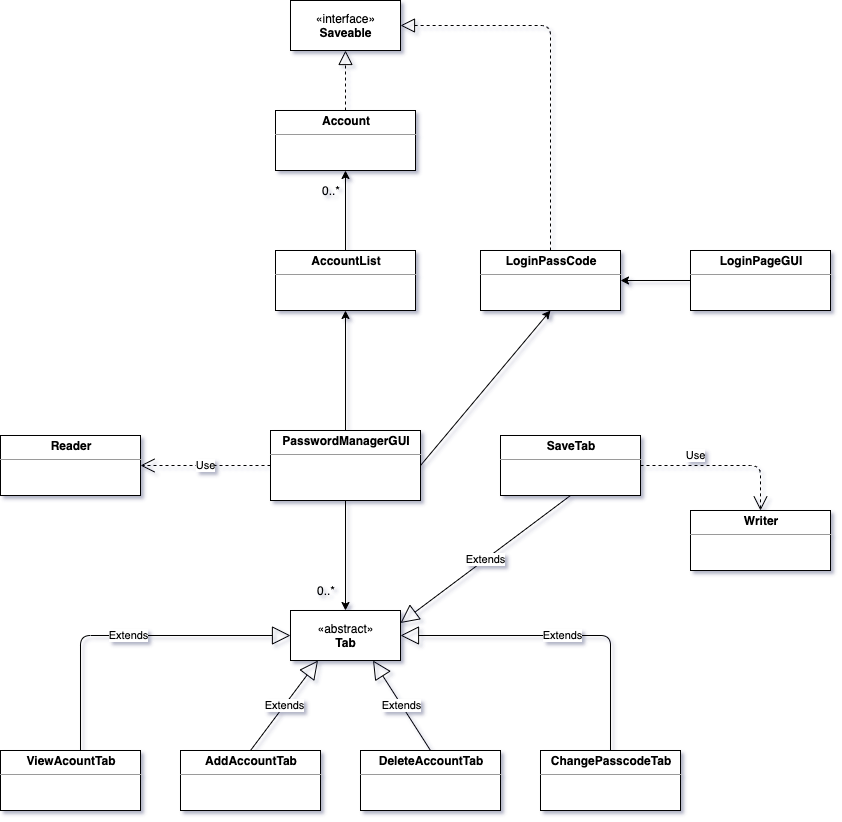

The diagram above was exported from draw.io. Its source (the exported page's mxGraphModel, read from the mxfile embedded in the PNG):
<mxGraphModel dx="946" dy="590" grid="1" gridSize="10" guides="1" tooltips="1" connect="1" arrows="1" fold="1" page="1" pageScale="1" pageWidth="850" pageHeight="1100" background="#FFFFFF" math="0" shadow="1">
  <root>
    <mxCell id="0" />
    <mxCell id="1" parent="0" />
    <mxCell id="bdlIIKIYv-Wf3GqtCA3l-32" value="" style="edgeStyle=orthogonalEdgeStyle;rounded=0;orthogonalLoop=1;jettySize=auto;html=1;" edge="1" parent="1" source="bdlIIKIYv-Wf3GqtCA3l-14" target="bdlIIKIYv-Wf3GqtCA3l-19">
      <mxGeometry relative="1" as="geometry" />
    </mxCell>
    <mxCell id="bdlIIKIYv-Wf3GqtCA3l-79" value="" style="edgeStyle=orthogonalEdgeStyle;rounded=0;orthogonalLoop=1;jettySize=auto;html=1;entryX=0.5;entryY=0;entryDx=0;entryDy=0;" edge="1" parent="1" source="bdlIIKIYv-Wf3GqtCA3l-14" target="bdlIIKIYv-Wf3GqtCA3l-69">
      <mxGeometry relative="1" as="geometry" />
    </mxCell>
    <mxCell id="bdlIIKIYv-Wf3GqtCA3l-14" value="&lt;p style=&quot;margin: 0px ; margin-top: 4px ; text-align: center&quot;&gt;&lt;b&gt;PasswordManagerGUI&lt;/b&gt;&lt;/p&gt;&lt;hr size=&quot;1&quot;&gt;&lt;div style=&quot;height: 2px&quot;&gt;&lt;br&gt;&lt;/div&gt;" style="verticalAlign=top;align=left;overflow=fill;fontSize=12;fontFamily=Helvetica;html=1;" vertex="1" parent="1">
      <mxGeometry x="280" y="480" width="150" height="70" as="geometry" />
    </mxCell>
    <mxCell id="bdlIIKIYv-Wf3GqtCA3l-15" value="«interface»&lt;br&gt;&lt;b&gt;Saveable&lt;/b&gt;" style="html=1;" vertex="1" parent="1">
      <mxGeometry x="300" y="50" width="110" height="50" as="geometry" />
    </mxCell>
    <mxCell id="bdlIIKIYv-Wf3GqtCA3l-16" value="&lt;p style=&quot;margin: 0px ; margin-top: 4px ; text-align: center&quot;&gt;&lt;b&gt;LoginPageGUI&lt;/b&gt;&lt;/p&gt;&lt;hr size=&quot;1&quot;&gt;&lt;div style=&quot;height: 2px&quot;&gt;&lt;br&gt;&lt;/div&gt;" style="verticalAlign=top;align=left;overflow=fill;fontSize=12;fontFamily=Helvetica;html=1;" vertex="1" parent="1">
      <mxGeometry x="700" y="300" width="140" height="60" as="geometry" />
    </mxCell>
    <mxCell id="bdlIIKIYv-Wf3GqtCA3l-18" value="&lt;p style=&quot;margin: 0px ; margin-top: 4px ; text-align: center&quot;&gt;&lt;b&gt;Account&lt;/b&gt;&lt;/p&gt;&lt;hr size=&quot;1&quot;&gt;&lt;div style=&quot;height: 2px&quot;&gt;&lt;br&gt;&lt;/div&gt;" style="verticalAlign=top;align=left;overflow=fill;fontSize=12;fontFamily=Helvetica;html=1;" vertex="1" parent="1">
      <mxGeometry x="285" y="160" width="140" height="60" as="geometry" />
    </mxCell>
    <mxCell id="bdlIIKIYv-Wf3GqtCA3l-78" value="" style="edgeStyle=orthogonalEdgeStyle;rounded=0;orthogonalLoop=1;jettySize=auto;html=1;entryX=0.5;entryY=1;entryDx=0;entryDy=0;" edge="1" parent="1" source="bdlIIKIYv-Wf3GqtCA3l-19" target="bdlIIKIYv-Wf3GqtCA3l-18">
      <mxGeometry relative="1" as="geometry" />
    </mxCell>
    <mxCell id="bdlIIKIYv-Wf3GqtCA3l-19" value="&lt;p style=&quot;margin: 0px ; margin-top: 4px ; text-align: center&quot;&gt;&lt;b&gt;AccountList&lt;/b&gt;&lt;/p&gt;&lt;hr size=&quot;1&quot;&gt;&lt;div style=&quot;height: 2px&quot;&gt;&lt;br&gt;&lt;/div&gt;" style="verticalAlign=top;align=left;overflow=fill;fontSize=12;fontFamily=Helvetica;html=1;" vertex="1" parent="1">
      <mxGeometry x="285" y="300" width="140" height="60" as="geometry" />
    </mxCell>
    <mxCell id="bdlIIKIYv-Wf3GqtCA3l-20" value="&lt;p style=&quot;margin: 0px ; margin-top: 4px ; text-align: center&quot;&gt;&lt;b&gt;LoginPassCode&lt;/b&gt;&lt;/p&gt;&lt;hr size=&quot;1&quot;&gt;&lt;div style=&quot;height: 2px&quot;&gt;&lt;br&gt;&lt;/div&gt;" style="verticalAlign=top;align=left;overflow=fill;fontSize=12;fontFamily=Helvetica;html=1;" vertex="1" parent="1">
      <mxGeometry x="490" y="300" width="140" height="60" as="geometry" />
    </mxCell>
    <mxCell id="bdlIIKIYv-Wf3GqtCA3l-21" value="" style="endArrow=block;dashed=1;endFill=0;endSize=12;html=1;entryX=0.5;entryY=1;entryDx=0;entryDy=0;exitX=0.5;exitY=0;exitDx=0;exitDy=0;" edge="1" parent="1" source="bdlIIKIYv-Wf3GqtCA3l-18" target="bdlIIKIYv-Wf3GqtCA3l-15">
      <mxGeometry width="160" relative="1" as="geometry">
        <mxPoint x="340" y="300" as="sourcePoint" />
        <mxPoint x="500" y="300" as="targetPoint" />
      </mxGeometry>
    </mxCell>
    <mxCell id="bdlIIKIYv-Wf3GqtCA3l-22" value="" style="endArrow=block;dashed=1;endFill=0;endSize=12;html=1;exitX=0.5;exitY=0;exitDx=0;exitDy=0;entryX=1;entryY=0.5;entryDx=0;entryDy=0;" edge="1" parent="1" source="bdlIIKIYv-Wf3GqtCA3l-20" target="bdlIIKIYv-Wf3GqtCA3l-15">
      <mxGeometry width="160" relative="1" as="geometry">
        <mxPoint x="340" y="300" as="sourcePoint" />
        <mxPoint x="440" y="120" as="targetPoint" />
        <Array as="points">
          <mxPoint x="560" y="75" />
        </Array>
      </mxGeometry>
    </mxCell>
    <mxCell id="bdlIIKIYv-Wf3GqtCA3l-27" value="&lt;p style=&quot;margin: 0px ; margin-top: 4px ; text-align: center&quot;&gt;&lt;b&gt;Writer&lt;/b&gt;&lt;/p&gt;&lt;hr size=&quot;1&quot;&gt;&lt;div style=&quot;height: 2px&quot;&gt;&lt;br&gt;&lt;/div&gt;" style="verticalAlign=top;align=left;overflow=fill;fontSize=12;fontFamily=Helvetica;html=1;" vertex="1" parent="1">
      <mxGeometry x="700" y="560" width="140" height="60" as="geometry" />
    </mxCell>
    <mxCell id="bdlIIKIYv-Wf3GqtCA3l-28" value="&lt;p style=&quot;margin: 0px ; margin-top: 4px ; text-align: center&quot;&gt;&lt;b&gt;Reader&lt;/b&gt;&lt;/p&gt;&lt;hr size=&quot;1&quot;&gt;&lt;div style=&quot;height: 2px&quot;&gt;&lt;br&gt;&lt;/div&gt;" style="verticalAlign=top;align=left;overflow=fill;fontSize=12;fontFamily=Helvetica;html=1;" vertex="1" parent="1">
      <mxGeometry x="10" y="485" width="140" height="60" as="geometry" />
    </mxCell>
    <mxCell id="bdlIIKIYv-Wf3GqtCA3l-29" value="0..*" style="text;html=1;strokeColor=none;fillColor=none;align=center;verticalAlign=middle;whiteSpace=wrap;rounded=0;" vertex="1" parent="1">
      <mxGeometry x="321" y="230" width="40" height="20" as="geometry" />
    </mxCell>
    <mxCell id="bdlIIKIYv-Wf3GqtCA3l-33" value="&lt;p style=&quot;margin: 0px ; margin-top: 4px ; text-align: center&quot;&gt;&lt;b&gt;ViewAcountTab&lt;/b&gt;&lt;/p&gt;&lt;hr size=&quot;1&quot;&gt;&lt;div style=&quot;height: 2px&quot;&gt;&lt;br&gt;&lt;/div&gt;" style="verticalAlign=top;align=left;overflow=fill;fontSize=12;fontFamily=Helvetica;html=1;" vertex="1" parent="1">
      <mxGeometry x="10" y="800" width="140" height="60" as="geometry" />
    </mxCell>
    <mxCell id="bdlIIKIYv-Wf3GqtCA3l-35" value="&lt;p style=&quot;margin: 0px ; margin-top: 4px ; text-align: center&quot;&gt;&lt;b&gt;DeleteAccountTab&lt;/b&gt;&lt;/p&gt;&lt;hr size=&quot;1&quot;&gt;&lt;div style=&quot;height: 2px&quot;&gt;&lt;br&gt;&lt;/div&gt;" style="verticalAlign=top;align=left;overflow=fill;fontSize=12;fontFamily=Helvetica;html=1;" vertex="1" parent="1">
      <mxGeometry x="370" y="800" width="140" height="60" as="geometry" />
    </mxCell>
    <mxCell id="bdlIIKIYv-Wf3GqtCA3l-36" value="&lt;p style=&quot;margin: 0px ; margin-top: 4px ; text-align: center&quot;&gt;&lt;b&gt;SaveTab&lt;/b&gt;&lt;/p&gt;&lt;hr size=&quot;1&quot;&gt;&lt;div style=&quot;height: 2px&quot;&gt;&lt;br&gt;&lt;/div&gt;" style="verticalAlign=top;align=left;overflow=fill;fontSize=12;fontFamily=Helvetica;html=1;" vertex="1" parent="1">
      <mxGeometry x="510" y="485" width="140" height="60" as="geometry" />
    </mxCell>
    <mxCell id="bdlIIKIYv-Wf3GqtCA3l-37" value="&lt;p style=&quot;margin: 0px ; margin-top: 4px ; text-align: center&quot;&gt;&lt;b&gt;ChangePasscodeTab&lt;/b&gt;&lt;/p&gt;&lt;hr size=&quot;1&quot;&gt;&lt;div style=&quot;height: 2px&quot;&gt;&lt;br&gt;&lt;/div&gt;" style="verticalAlign=top;align=left;overflow=fill;fontSize=12;fontFamily=Helvetica;html=1;" vertex="1" parent="1">
      <mxGeometry x="550" y="800" width="140" height="60" as="geometry" />
    </mxCell>
    <mxCell id="bdlIIKIYv-Wf3GqtCA3l-48" value="&lt;p style=&quot;margin: 0px ; margin-top: 4px ; text-align: center&quot;&gt;&lt;b&gt;AddAccountTab&lt;/b&gt;&lt;/p&gt;&lt;hr size=&quot;1&quot;&gt;&lt;div style=&quot;height: 2px&quot;&gt;&lt;br&gt;&lt;/div&gt;" style="verticalAlign=top;align=left;overflow=fill;fontSize=12;fontFamily=Helvetica;html=1;" vertex="1" parent="1">
      <mxGeometry x="190" y="800" width="140" height="60" as="geometry" />
    </mxCell>
    <mxCell id="bdlIIKIYv-Wf3GqtCA3l-50" value="" style="endArrow=classic;html=1;exitX=0;exitY=0.5;exitDx=0;exitDy=0;entryX=1;entryY=0.5;entryDx=0;entryDy=0;" edge="1" parent="1" source="bdlIIKIYv-Wf3GqtCA3l-16" target="bdlIIKIYv-Wf3GqtCA3l-20">
      <mxGeometry width="50" height="50" relative="1" as="geometry">
        <mxPoint x="380" y="380" as="sourcePoint" />
        <mxPoint x="730" y="329" as="targetPoint" />
        <Array as="points" />
      </mxGeometry>
    </mxCell>
    <mxCell id="bdlIIKIYv-Wf3GqtCA3l-51" value="" style="endArrow=classic;html=1;entryX=0.5;entryY=1;entryDx=0;entryDy=0;exitX=1;exitY=0.5;exitDx=0;exitDy=0;" edge="1" parent="1" source="bdlIIKIYv-Wf3GqtCA3l-14" target="bdlIIKIYv-Wf3GqtCA3l-20">
      <mxGeometry width="50" height="50" relative="1" as="geometry">
        <mxPoint x="395" y="515" as="sourcePoint" />
        <mxPoint x="480" y="490" as="targetPoint" />
      </mxGeometry>
    </mxCell>
    <mxCell id="bdlIIKIYv-Wf3GqtCA3l-57" style="edgeStyle=orthogonalEdgeStyle;rounded=0;orthogonalLoop=1;jettySize=auto;html=1;exitX=0.5;exitY=1;exitDx=0;exitDy=0;" edge="1" parent="1" source="bdlIIKIYv-Wf3GqtCA3l-14" target="bdlIIKIYv-Wf3GqtCA3l-14">
      <mxGeometry relative="1" as="geometry" />
    </mxCell>
    <mxCell id="bdlIIKIYv-Wf3GqtCA3l-59" value="Use" style="endArrow=open;endSize=12;dashed=1;html=1;exitX=0;exitY=0.5;exitDx=0;exitDy=0;entryX=1;entryY=0.5;entryDx=0;entryDy=0;" edge="1" parent="1" source="bdlIIKIYv-Wf3GqtCA3l-14" target="bdlIIKIYv-Wf3GqtCA3l-28">
      <mxGeometry width="160" relative="1" as="geometry">
        <mxPoint x="380" y="700" as="sourcePoint" />
        <mxPoint x="540" y="700" as="targetPoint" />
      </mxGeometry>
    </mxCell>
    <mxCell id="bdlIIKIYv-Wf3GqtCA3l-60" value="Use" style="endArrow=open;endSize=12;dashed=1;html=1;entryX=0.5;entryY=0;entryDx=0;entryDy=0;exitX=1;exitY=0.5;exitDx=0;exitDy=0;" edge="1" parent="1" source="bdlIIKIYv-Wf3GqtCA3l-36" target="bdlIIKIYv-Wf3GqtCA3l-27">
      <mxGeometry x="-0.3333" y="10" width="160" relative="1" as="geometry">
        <mxPoint x="770" y="405" as="sourcePoint" />
        <mxPoint x="769.5" y="500" as="targetPoint" />
        <Array as="points">
          <mxPoint x="770" y="515" />
        </Array>
        <mxPoint as="offset" />
      </mxGeometry>
    </mxCell>
    <mxCell id="bdlIIKIYv-Wf3GqtCA3l-68" value="Extends" style="endArrow=block;endSize=16;endFill=0;html=1;exitX=0.5;exitY=0;exitDx=0;exitDy=0;entryX=0;entryY=0.5;entryDx=0;entryDy=0;" edge="1" parent="1" target="bdlIIKIYv-Wf3GqtCA3l-69">
      <mxGeometry width="160" relative="1" as="geometry">
        <mxPoint x="90" y="800" as="sourcePoint" />
        <mxPoint x="250" y="790" as="targetPoint" />
        <Array as="points">
          <mxPoint x="90" y="685" />
        </Array>
      </mxGeometry>
    </mxCell>
    <mxCell id="bdlIIKIYv-Wf3GqtCA3l-69" value="«abstract»&lt;br&gt;&lt;b&gt;Tab&lt;/b&gt;" style="html=1;" vertex="1" parent="1">
      <mxGeometry x="300" y="660" width="110" height="50" as="geometry" />
    </mxCell>
    <mxCell id="bdlIIKIYv-Wf3GqtCA3l-70" value="Extends" style="endArrow=block;endSize=16;endFill=0;html=1;entryX=0.25;entryY=1;entryDx=0;entryDy=0;exitX=0.5;exitY=0;exitDx=0;exitDy=0;" edge="1" parent="1" source="bdlIIKIYv-Wf3GqtCA3l-48" target="bdlIIKIYv-Wf3GqtCA3l-69">
      <mxGeometry width="160" relative="1" as="geometry">
        <mxPoint x="390" y="820" as="sourcePoint" />
        <mxPoint x="550" y="820" as="targetPoint" />
      </mxGeometry>
    </mxCell>
    <mxCell id="bdlIIKIYv-Wf3GqtCA3l-71" value="Extends" style="endArrow=block;endSize=16;endFill=0;html=1;entryX=0.75;entryY=1;entryDx=0;entryDy=0;exitX=0.5;exitY=0;exitDx=0;exitDy=0;" edge="1" parent="1" source="bdlIIKIYv-Wf3GqtCA3l-35" target="bdlIIKIYv-Wf3GqtCA3l-69">
      <mxGeometry width="160" relative="1" as="geometry">
        <mxPoint x="270" y="810" as="sourcePoint" />
        <mxPoint x="302.5" y="720" as="targetPoint" />
      </mxGeometry>
    </mxCell>
    <mxCell id="bdlIIKIYv-Wf3GqtCA3l-73" value="Extends" style="endArrow=block;endSize=16;endFill=0;html=1;entryX=1;entryY=0.5;entryDx=0;entryDy=0;exitX=0.5;exitY=0;exitDx=0;exitDy=0;" edge="1" parent="1" source="bdlIIKIYv-Wf3GqtCA3l-37" target="bdlIIKIYv-Wf3GqtCA3l-69">
      <mxGeometry width="160" relative="1" as="geometry">
        <mxPoint x="390" y="820" as="sourcePoint" />
        <mxPoint x="550" y="820" as="targetPoint" />
        <Array as="points">
          <mxPoint x="620" y="685" />
        </Array>
      </mxGeometry>
    </mxCell>
    <mxCell id="bdlIIKIYv-Wf3GqtCA3l-76" value="Extends" style="endArrow=block;endSize=16;endFill=0;html=1;entryX=1;entryY=0.25;entryDx=0;entryDy=0;exitX=0.5;exitY=1;exitDx=0;exitDy=0;" edge="1" parent="1" source="bdlIIKIYv-Wf3GqtCA3l-36" target="bdlIIKIYv-Wf3GqtCA3l-69">
      <mxGeometry width="160" relative="1" as="geometry">
        <mxPoint x="432.5" y="750" as="sourcePoint" />
        <mxPoint x="375" y="660" as="targetPoint" />
      </mxGeometry>
    </mxCell>
    <mxCell id="bdlIIKIYv-Wf3GqtCA3l-77" value="0..*" style="text;html=1;strokeColor=none;fillColor=none;align=center;verticalAlign=middle;whiteSpace=wrap;rounded=0;" vertex="1" parent="1">
      <mxGeometry x="316" y="630" width="40" height="20" as="geometry" />
    </mxCell>
  </root>
</mxGraphModel>